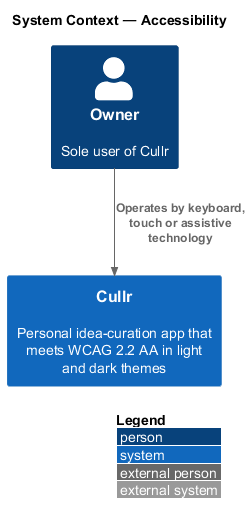

The diagram above was rendered by PlantUML. Its source (embedded in the PNG):
@startuml
!include <C4/C4_Context>
LAYOUT_WITH_LEGEND()
title System Context — Accessibility

Person(owner, "Owner", "Sole user of Cullr")
System(cullr, "Cullr", "Personal idea-curation app that meets WCAG 2.2 AA in light and dark themes")

Rel(owner, cullr, "Operates by keyboard, touch or assistive technology")
@enduml